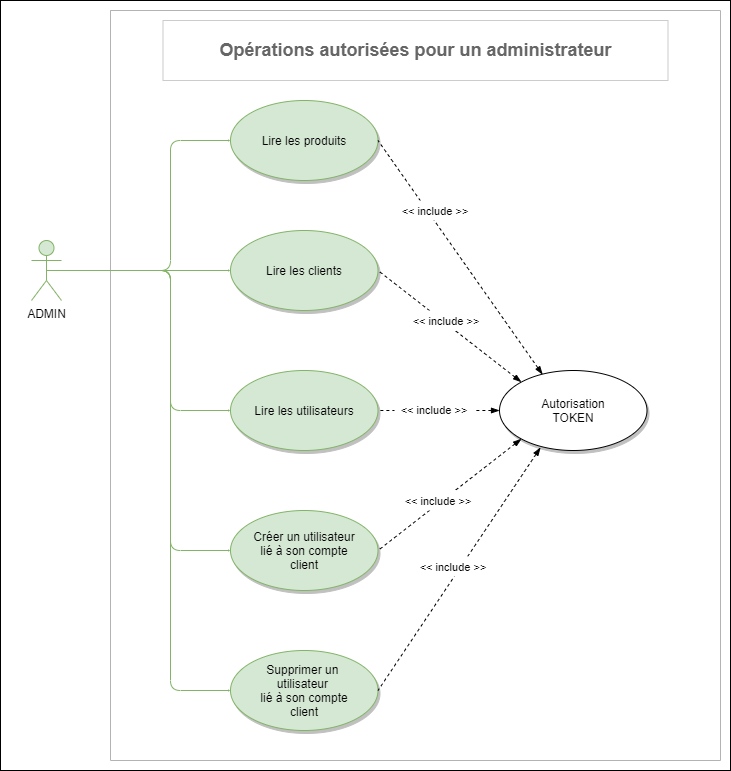

The diagram above was exported from draw.io. Its source (the exported page's mxGraphModel, read from the mxfile embedded in the PNG):
<mxGraphModel dx="1081" dy="1709" grid="1" gridSize="10" guides="1" tooltips="1" connect="1" arrows="1" fold="1" page="1" pageScale="1" pageWidth="827" pageHeight="1169" math="0" shadow="0">
  <root>
    <mxCell id="0" />
    <mxCell id="1" parent="0" />
    <mxCell id="WG0vmA7GrmN-rocCWLWq-1" value="" style="rounded=0;whiteSpace=wrap;html=1;fillColor=none;" parent="1" vertex="1">
      <mxGeometry x="240" y="-220" width="730" height="770" as="geometry" />
    </mxCell>
    <mxCell id="WG0vmA7GrmN-rocCWLWq-2" value="" style="shape=folder;fontStyle=1;spacingTop=10;tabWidth=40;tabHeight=0;tabPosition=left;html=1;strokeColor=#B3B3B3;" parent="1" vertex="1">
      <mxGeometry x="350" y="-210" width="610" height="750" as="geometry" />
    </mxCell>
    <mxCell id="WG0vmA7GrmN-rocCWLWq-3" style="edgeStyle=orthogonalEdgeStyle;rounded=1;orthogonalLoop=1;jettySize=auto;html=1;exitX=0.5;exitY=0.5;exitDx=0;exitDy=0;exitPerimeter=0;shadow=0;entryX=0;entryY=0.5;entryDx=0;entryDy=0;fillColor=#d5e8d4;strokeColor=#82b366;startSize=0;endSize=0;" parent="1" source="WG0vmA7GrmN-rocCWLWq-4" target="lj6DxXYrxHW-u3DZiMIi-1" edge="1">
      <mxGeometry relative="1" as="geometry">
        <Array as="points">
          <mxPoint x="410" y="50" />
          <mxPoint x="410" y="-80" />
        </Array>
        <mxPoint x="280" y="280" as="targetPoint" />
      </mxGeometry>
    </mxCell>
    <mxCell id="WG0vmA7GrmN-rocCWLWq-4" value="ADMIN" style="shape=umlActor;verticalLabelPosition=bottom;verticalAlign=top;html=1;fillColor=#d5e8d4;strokeColor=#82b366;" parent="1" vertex="1">
      <mxGeometry x="271" y="20" width="30" height="60" as="geometry" />
    </mxCell>
    <mxCell id="lj6DxXYrxHW-u3DZiMIi-1" value="Lire les produits" style="ellipse;whiteSpace=wrap;html=1;shadow=1;fillColor=#d5e8d4;strokeColor=#82b366;" parent="1" vertex="1">
      <mxGeometry x="470" y="-120" width="147.5" height="80" as="geometry" />
    </mxCell>
    <mxCell id="Foa2ekXkovTSiT6AIhTZ-1" value="Lire les clients" style="ellipse;whiteSpace=wrap;html=1;shadow=1;fillColor=#d5e8d4;strokeColor=#82b366;" parent="1" vertex="1">
      <mxGeometry x="470" y="10" width="147.5" height="80" as="geometry" />
    </mxCell>
    <mxCell id="Foa2ekXkovTSiT6AIhTZ-19" value="&lt;b&gt;&lt;font style=&quot;font-size: 18px&quot; color=&quot;#666666&quot;&gt;Opérations autorisées pour un administrateur&lt;/font&gt;&lt;/b&gt;" style="rounded=0;whiteSpace=wrap;html=1;strokeColor=#CCCCCC;" parent="1" vertex="1">
      <mxGeometry x="402.5" y="-200" width="505" height="60" as="geometry" />
    </mxCell>
    <mxCell id="GQQFjOPZEXzukZsYYJsr-1" style="edgeStyle=orthogonalEdgeStyle;rounded=1;orthogonalLoop=1;jettySize=auto;html=1;exitX=0.5;exitY=0.5;exitDx=0;exitDy=0;exitPerimeter=0;shadow=0;fillColor=#d5e8d4;strokeColor=#82b366;startSize=0;endSize=0;entryX=0;entryY=0.5;entryDx=0;entryDy=0;" edge="1" parent="1" target="Foa2ekXkovTSiT6AIhTZ-1">
      <mxGeometry relative="1" as="geometry">
        <Array as="points" />
        <mxPoint x="539.5" y="-80" as="targetPoint" />
        <mxPoint x="288" y="50" as="sourcePoint" />
      </mxGeometry>
    </mxCell>
    <mxCell id="GQQFjOPZEXzukZsYYJsr-2" value="Lire les&amp;nbsp;utilisateurs" style="ellipse;whiteSpace=wrap;html=1;shadow=1;fillColor=#d5e8d4;strokeColor=#82b366;" vertex="1" parent="1">
      <mxGeometry x="470" y="150" width="147.5" height="80" as="geometry" />
    </mxCell>
    <mxCell id="GQQFjOPZEXzukZsYYJsr-3" style="edgeStyle=orthogonalEdgeStyle;rounded=1;orthogonalLoop=1;jettySize=auto;html=1;exitX=0.5;exitY=0.5;exitDx=0;exitDy=0;exitPerimeter=0;shadow=0;fillColor=#d5e8d4;strokeColor=#82b366;startSize=0;endSize=0;entryX=0;entryY=0.5;entryDx=0;entryDy=0;" edge="1" parent="1" target="GQQFjOPZEXzukZsYYJsr-2" source="WG0vmA7GrmN-rocCWLWq-4">
      <mxGeometry relative="1" as="geometry">
        <Array as="points">
          <mxPoint x="410" y="50" />
          <mxPoint x="410" y="190" />
        </Array>
        <mxPoint x="539.5" y="60" as="targetPoint" />
        <mxPoint x="288" y="190" as="sourcePoint" />
      </mxGeometry>
    </mxCell>
    <mxCell id="GQQFjOPZEXzukZsYYJsr-6" value="Autorisation&lt;br&gt;TOKEN" style="ellipse;whiteSpace=wrap;html=1;shadow=1;" vertex="1" parent="1">
      <mxGeometry x="739" y="150" width="147.5" height="80" as="geometry" />
    </mxCell>
    <mxCell id="GQQFjOPZEXzukZsYYJsr-8" value="" style="endArrow=none;dashed=1;html=1;strokeWidth=1;startSize=6;endSize=3;exitX=0.292;exitY=0.05;exitDx=0;exitDy=0;startArrow=blockThin;startFill=1;entryX=1;entryY=0.5;entryDx=0;entryDy=0;exitPerimeter=0;" edge="1" parent="1" source="GQQFjOPZEXzukZsYYJsr-6" target="lj6DxXYrxHW-u3DZiMIi-1">
      <mxGeometry width="50" height="50" relative="1" as="geometry">
        <mxPoint x="710" y="70" as="sourcePoint" />
        <mxPoint x="824" y="150" as="targetPoint" />
        <Array as="points" />
      </mxGeometry>
    </mxCell>
    <mxCell id="GQQFjOPZEXzukZsYYJsr-9" value="" style="endArrow=none;dashed=1;html=1;strokeWidth=1;startSize=6;endSize=0;exitX=0;exitY=0;exitDx=0;exitDy=0;startArrow=blockThin;startFill=1;entryX=1;entryY=0.5;entryDx=0;entryDy=0;" edge="1" parent="1" source="GQQFjOPZEXzukZsYYJsr-6" target="Foa2ekXkovTSiT6AIhTZ-1">
      <mxGeometry width="50" height="50" relative="1" as="geometry">
        <mxPoint x="750" y="50" as="sourcePoint" />
        <mxPoint x="617.5" y="-41" as="targetPoint" />
        <Array as="points" />
      </mxGeometry>
    </mxCell>
    <mxCell id="GQQFjOPZEXzukZsYYJsr-11" value="" style="endArrow=none;dashed=1;html=1;strokeWidth=1;startSize=6;endSize=0;exitX=0;exitY=0.5;exitDx=0;exitDy=0;startArrow=blockThin;startFill=1;entryX=1;entryY=0.5;entryDx=0;entryDy=0;" edge="1" parent="1" source="GQQFjOPZEXzukZsYYJsr-6" target="GQQFjOPZEXzukZsYYJsr-2">
      <mxGeometry width="50" height="50" relative="1" as="geometry">
        <mxPoint x="760" y="60" as="sourcePoint" />
        <mxPoint x="627.5" y="60" as="targetPoint" />
        <Array as="points" />
      </mxGeometry>
    </mxCell>
    <mxCell id="GQQFjOPZEXzukZsYYJsr-12" value="&lt;font style=&quot;font-size: 11px&quot;&gt;&amp;lt;&amp;lt; include &amp;gt;&amp;gt;&lt;/font&gt;" style="text;html=1;align=center;verticalAlign=middle;whiteSpace=wrap;rounded=0;fillColor=#FFFFFF;" vertex="1" parent="1">
      <mxGeometry x="630" y="-20" width="90" height="20" as="geometry" />
    </mxCell>
    <mxCell id="GQQFjOPZEXzukZsYYJsr-13" value="&lt;font style=&quot;font-size: 11px&quot;&gt;&amp;lt;&amp;lt; include &amp;gt;&amp;gt;&lt;/font&gt;" style="text;html=1;align=center;verticalAlign=middle;whiteSpace=wrap;rounded=0;fillColor=#FFFFFF;" vertex="1" parent="1">
      <mxGeometry x="641" y="90" width="90" height="20" as="geometry" />
    </mxCell>
    <mxCell id="GQQFjOPZEXzukZsYYJsr-15" value="Créer un utilisateur&lt;br&gt;lié à son compte&lt;br&gt;client" style="ellipse;whiteSpace=wrap;html=1;shadow=1;fillColor=#d5e8d4;strokeColor=#82b366;" vertex="1" parent="1">
      <mxGeometry x="470" y="290" width="147.5" height="80" as="geometry" />
    </mxCell>
    <mxCell id="GQQFjOPZEXzukZsYYJsr-16" style="edgeStyle=orthogonalEdgeStyle;rounded=1;orthogonalLoop=1;jettySize=auto;html=1;exitX=0.5;exitY=0.5;exitDx=0;exitDy=0;exitPerimeter=0;shadow=0;fillColor=#d5e8d4;strokeColor=#82b366;startSize=0;endSize=0;entryX=0;entryY=0.5;entryDx=0;entryDy=0;" edge="1" parent="1" target="GQQFjOPZEXzukZsYYJsr-15" source="WG0vmA7GrmN-rocCWLWq-4">
      <mxGeometry relative="1" as="geometry">
        <Array as="points">
          <mxPoint x="410" y="50" />
          <mxPoint x="410" y="330" />
        </Array>
        <mxPoint x="539.5" y="220" as="targetPoint" />
        <mxPoint x="286" y="210" as="sourcePoint" />
      </mxGeometry>
    </mxCell>
    <mxCell id="GQQFjOPZEXzukZsYYJsr-17" value="" style="endArrow=none;dashed=1;html=1;strokeWidth=1;startSize=6;endSize=0;exitX=0;exitY=1;exitDx=0;exitDy=0;startArrow=blockThin;startFill=1;entryX=1;entryY=0.5;entryDx=0;entryDy=0;" edge="1" parent="1" source="GQQFjOPZEXzukZsYYJsr-6" target="GQQFjOPZEXzukZsYYJsr-15">
      <mxGeometry width="50" height="50" relative="1" as="geometry">
        <mxPoint x="781.868072680873" y="88.42845332554907" as="sourcePoint" />
        <mxPoint x="627.5" y="200" as="targetPoint" />
        <Array as="points" />
      </mxGeometry>
    </mxCell>
    <mxCell id="GQQFjOPZEXzukZsYYJsr-18" value="&lt;font style=&quot;font-size: 11px&quot;&gt;&amp;lt;&amp;lt; include &amp;gt;&amp;gt;&lt;/font&gt;" style="text;html=1;align=center;verticalAlign=middle;whiteSpace=wrap;rounded=0;fillColor=#FFFFFF;" vertex="1" parent="1">
      <mxGeometry x="634" y="179" width="80" height="20" as="geometry" />
    </mxCell>
    <mxCell id="GQQFjOPZEXzukZsYYJsr-19" value="Supprimer un&amp;nbsp;&lt;br&gt;utilisateur &lt;br&gt;lié à son compte&lt;br&gt;client" style="ellipse;whiteSpace=wrap;html=1;shadow=1;fillColor=#d5e8d4;strokeColor=#82b366;" vertex="1" parent="1">
      <mxGeometry x="470" y="430" width="147.5" height="80" as="geometry" />
    </mxCell>
    <mxCell id="GQQFjOPZEXzukZsYYJsr-20" style="edgeStyle=orthogonalEdgeStyle;rounded=1;orthogonalLoop=1;jettySize=auto;html=1;exitX=0.5;exitY=0.5;exitDx=0;exitDy=0;exitPerimeter=0;shadow=0;fillColor=#d5e8d4;strokeColor=#82b366;startSize=0;endSize=0;entryX=0;entryY=0.5;entryDx=0;entryDy=0;" edge="1" parent="1" source="WG0vmA7GrmN-rocCWLWq-4" target="GQQFjOPZEXzukZsYYJsr-19">
      <mxGeometry relative="1" as="geometry">
        <Array as="points">
          <mxPoint x="410" y="50" />
          <mxPoint x="410" y="470" />
        </Array>
        <mxPoint x="480" y="340" as="targetPoint" />
        <mxPoint x="296" y="60" as="sourcePoint" />
      </mxGeometry>
    </mxCell>
    <mxCell id="GQQFjOPZEXzukZsYYJsr-21" value="" style="endArrow=none;dashed=1;html=1;strokeWidth=1;startSize=6;endSize=0;startArrow=blockThin;startFill=1;entryX=1;entryY=0.5;entryDx=0;entryDy=0;exitX=0.278;exitY=0.963;exitDx=0;exitDy=0;exitPerimeter=0;" edge="1" parent="1" source="GQQFjOPZEXzukZsYYJsr-6" target="GQQFjOPZEXzukZsYYJsr-19">
      <mxGeometry width="50" height="50" relative="1" as="geometry">
        <mxPoint x="779" y="220" as="sourcePoint" />
        <mxPoint x="627.5" y="340" as="targetPoint" />
        <Array as="points" />
      </mxGeometry>
    </mxCell>
    <mxCell id="GQQFjOPZEXzukZsYYJsr-22" value="&lt;font style=&quot;font-size: 11px&quot;&gt;&amp;lt;&amp;lt; include &amp;gt;&amp;gt;&lt;/font&gt;" style="text;html=1;align=center;verticalAlign=middle;whiteSpace=wrap;rounded=0;fillColor=#FFFFFF;" vertex="1" parent="1">
      <mxGeometry x="648" y="336" width="90" height="20" as="geometry" />
    </mxCell>
    <mxCell id="GQQFjOPZEXzukZsYYJsr-14" value="&lt;font style=&quot;font-size: 11px&quot;&gt;&amp;lt;&amp;lt; include &amp;gt;&amp;gt;&lt;/font&gt;" style="text;html=1;align=center;verticalAlign=middle;whiteSpace=wrap;rounded=0;fillColor=#FFFFFF;" vertex="1" parent="1">
      <mxGeometry x="633" y="270" width="90" height="20" as="geometry" />
    </mxCell>
  </root>
</mxGraphModel>